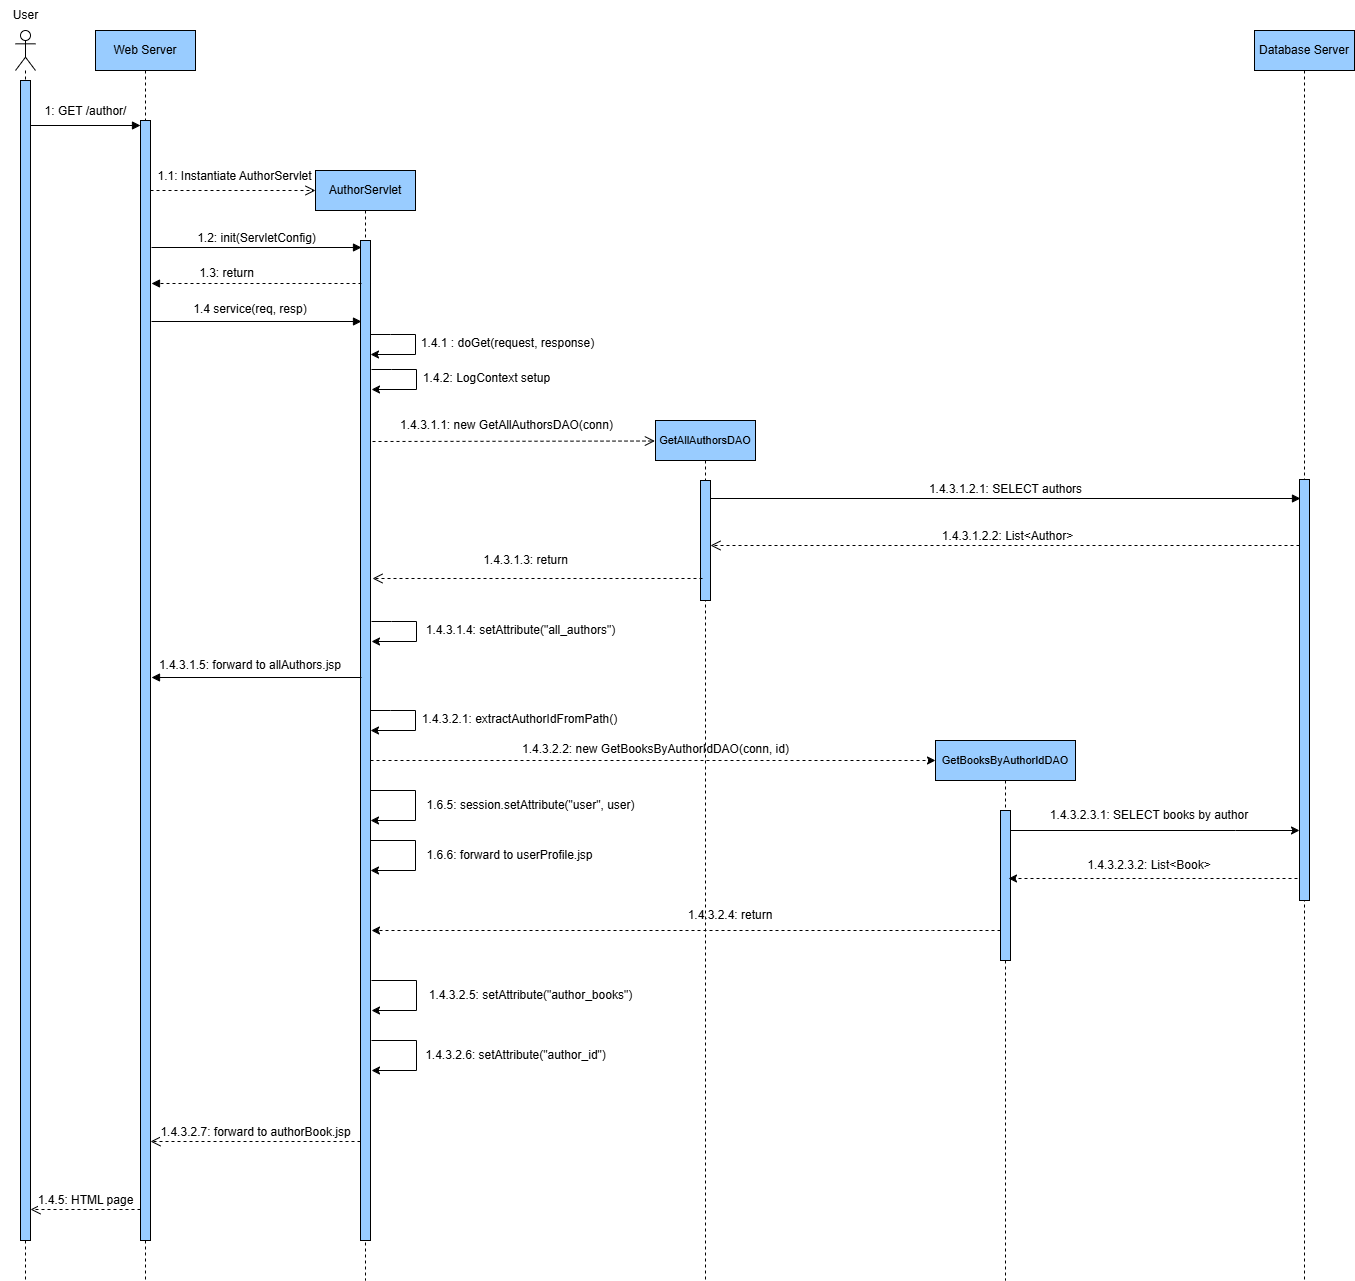

The diagram above was exported from draw.io. Its source (the exported page's mxGraphModel, read from the mxfile embedded in the PNG):
<mxGraphModel dx="2610" dy="1338" grid="1" gridSize="10" guides="1" tooltips="1" connect="1" arrows="1" fold="1" page="1" pageScale="1" pageWidth="827" pageHeight="1169" math="0" shadow="0">
  <root>
    <mxCell id="0" />
    <mxCell id="1" parent="0" />
    <mxCell id="h3RUuIdYPn_j47GGEOmO-3" value="" style="shape=umlLifeline;perimeter=lifelinePerimeter;whiteSpace=wrap;html=1;container=1;dropTarget=0;collapsible=0;recursiveResize=0;outlineConnect=0;portConstraint=eastwest;newEdgeStyle={&quot;curved&quot;:0,&quot;rounded&quot;:0};participant=umlActor;" parent="1" vertex="1">
      <mxGeometry x="145" y="180" width="20" height="1250" as="geometry" />
    </mxCell>
    <mxCell id="h3RUuIdYPn_j47GGEOmO-56" value="" style="html=1;points=[[0,0,0,0,5],[0,1,0,0,-5],[1,0,0,0,5],[1,1,0,0,-5]];perimeter=orthogonalPerimeter;outlineConnect=0;targetShapes=umlLifeline;portConstraint=eastwest;newEdgeStyle={&quot;curved&quot;:0,&quot;rounded&quot;:0};fillColor=#99CCFF;" parent="h3RUuIdYPn_j47GGEOmO-3" vertex="1">
      <mxGeometry x="5" y="50" width="10" height="1160" as="geometry" />
    </mxCell>
    <mxCell id="h3RUuIdYPn_j47GGEOmO-4" value="User" style="text;html=1;align=center;verticalAlign=middle;resizable=0;points=[];autosize=1;strokeColor=none;fillColor=none;" parent="1" vertex="1">
      <mxGeometry x="130" y="150" width="50" height="30" as="geometry" />
    </mxCell>
    <mxCell id="h3RUuIdYPn_j47GGEOmO-5" value="Web Server" style="shape=umlLifeline;perimeter=lifelinePerimeter;whiteSpace=wrap;html=1;container=1;dropTarget=0;collapsible=0;recursiveResize=0;outlineConnect=0;portConstraint=eastwest;newEdgeStyle={&quot;curved&quot;:0,&quot;rounded&quot;:0};fillColor=#99CCFF;" parent="1" vertex="1">
      <mxGeometry x="225" y="180" width="100" height="1250" as="geometry" />
    </mxCell>
    <mxCell id="h3RUuIdYPn_j47GGEOmO-14" value="" style="html=1;points=[[0,0,0,0,5],[0,1,0,0,-5],[1,0,0,0,5],[1,1,0,0,-5]];perimeter=orthogonalPerimeter;outlineConnect=0;targetShapes=umlLifeline;portConstraint=eastwest;newEdgeStyle={&quot;curved&quot;:0,&quot;rounded&quot;:0};fillColor=#99CCFF;" parent="h3RUuIdYPn_j47GGEOmO-5" vertex="1">
      <mxGeometry x="45" y="90" width="10" height="1120" as="geometry" />
    </mxCell>
    <mxCell id="h3RUuIdYPn_j47GGEOmO-8" value="AuthorServlet" style="shape=umlLifeline;perimeter=lifelinePerimeter;whiteSpace=wrap;html=1;container=1;dropTarget=0;collapsible=0;recursiveResize=0;outlineConnect=0;portConstraint=eastwest;newEdgeStyle={&quot;curved&quot;:0,&quot;rounded&quot;:0};fillColor=#99CCFF;" parent="1" vertex="1">
      <mxGeometry x="445" y="320" width="100" height="1110" as="geometry" />
    </mxCell>
    <mxCell id="h3RUuIdYPn_j47GGEOmO-29" value="" style="html=1;points=[[0,0,0,0,5],[0,1,0,0,-5],[1,0,0,0,5],[1,1,0,0,-5]];perimeter=orthogonalPerimeter;outlineConnect=0;targetShapes=umlLifeline;portConstraint=eastwest;newEdgeStyle={&quot;curved&quot;:0,&quot;rounded&quot;:0};fillColor=#99CCFF;" parent="h3RUuIdYPn_j47GGEOmO-8" vertex="1">
      <mxGeometry x="45" y="70" width="10" height="1000" as="geometry" />
    </mxCell>
    <mxCell id="h3RUuIdYPn_j47GGEOmO-10" value="&lt;font style=&quot;font-size: 11px;&quot;&gt;GetAllAuthorsDAO&lt;/font&gt;" style="shape=umlLifeline;perimeter=lifelinePerimeter;whiteSpace=wrap;html=1;container=1;dropTarget=0;collapsible=0;recursiveResize=0;outlineConnect=0;portConstraint=eastwest;newEdgeStyle={&quot;curved&quot;:0,&quot;rounded&quot;:0};fillColor=#99CCFF;" parent="1" vertex="1">
      <mxGeometry x="785" y="570" width="100" height="860" as="geometry" />
    </mxCell>
    <mxCell id="h3RUuIdYPn_j47GGEOmO-43" value="" style="html=1;points=[[0,0,0,0,5],[0,1,0,0,-5],[1,0,0,0,5],[1,1,0,0,-5]];perimeter=orthogonalPerimeter;outlineConnect=0;targetShapes=umlLifeline;portConstraint=eastwest;newEdgeStyle={&quot;curved&quot;:0,&quot;rounded&quot;:0};fillColor=#99CCFF;" parent="h3RUuIdYPn_j47GGEOmO-10" vertex="1">
      <mxGeometry x="45" y="60" width="10" height="120" as="geometry" />
    </mxCell>
    <mxCell id="h3RUuIdYPn_j47GGEOmO-15" value="&lt;font style=&quot;font-size: 12px;&quot;&gt;1: GET /author/&lt;/font&gt;" style="html=1;verticalAlign=bottom;endArrow=block;curved=0;rounded=0;entryX=0;entryY=0;entryDx=0;entryDy=5;" parent="1" source="h3RUuIdYPn_j47GGEOmO-56" target="h3RUuIdYPn_j47GGEOmO-14" edge="1">
      <mxGeometry y="5" relative="1" as="geometry">
        <mxPoint x="165" y="275" as="sourcePoint" />
        <mxPoint as="offset" />
      </mxGeometry>
    </mxCell>
    <mxCell id="h3RUuIdYPn_j47GGEOmO-17" value="&lt;p style=&quot;text-align: start; white-space: normal;&quot; data-pm-slice=&quot;0 0 []&quot;&gt;&lt;br&gt;&lt;/p&gt;" style="html=1;verticalAlign=bottom;endArrow=open;dashed=1;endSize=8;curved=0;rounded=0;" parent="1" edge="1">
      <mxGeometry x="-0.0341" relative="1" as="geometry">
        <mxPoint x="280" y="340" as="sourcePoint" />
        <mxPoint x="445" y="340" as="targetPoint" />
        <mxPoint as="offset" />
      </mxGeometry>
    </mxCell>
    <mxCell id="h3RUuIdYPn_j47GGEOmO-21" value="&lt;font style=&quot;font-size: 12px;&quot;&gt;1.1: Instantiate AuthorServlet&lt;/font&gt;" style="edgeLabel;html=1;align=center;verticalAlign=middle;resizable=0;points=[];" parent="h3RUuIdYPn_j47GGEOmO-17" vertex="1" connectable="0">
      <mxGeometry x="0.0157" y="1" relative="1" as="geometry">
        <mxPoint x="-2" y="-14" as="offset" />
      </mxGeometry>
    </mxCell>
    <mxCell id="h3RUuIdYPn_j47GGEOmO-30" value="&lt;font style=&quot;font-size: 12px;&quot;&gt;1.2: init(ServletConfig)&lt;/font&gt;" style="html=1;verticalAlign=bottom;endArrow=block;curved=0;rounded=0;entryX=0;entryY=0;entryDx=0;entryDy=5;" parent="1" edge="1">
      <mxGeometry relative="1" as="geometry">
        <mxPoint x="281" y="397.0000000000025" as="sourcePoint" />
        <mxPoint x="491" y="397.0000000000025" as="targetPoint" />
      </mxGeometry>
    </mxCell>
    <mxCell id="h3RUuIdYPn_j47GGEOmO-31" value="&lt;font style=&quot;font-size: 12px;&quot;&gt;1.4.3.2.7: forward to authorBook.jsp&lt;/font&gt;" style="html=1;verticalAlign=bottom;endArrow=open;dashed=1;endSize=8;curved=0;rounded=0;exitX=0;exitY=1;exitDx=0;exitDy=-5;" parent="1" edge="1">
      <mxGeometry relative="1" as="geometry">
        <mxPoint x="280" y="1290.999999999996" as="targetPoint" />
        <mxPoint x="490" y="1290.999999999996" as="sourcePoint" />
      </mxGeometry>
    </mxCell>
    <mxCell id="h3RUuIdYPn_j47GGEOmO-35" value="" style="edgeStyle=none;orthogonalLoop=1;jettySize=auto;html=1;rounded=0;" parent="1" edge="1">
      <mxGeometry width="100" relative="1" as="geometry">
        <mxPoint x="500" y="484" as="sourcePoint" />
        <mxPoint x="500" y="504" as="targetPoint" />
        <Array as="points">
          <mxPoint x="520" y="484" />
          <mxPoint x="545" y="484" />
          <mxPoint x="545" y="504" />
        </Array>
      </mxGeometry>
    </mxCell>
    <mxCell id="h3RUuIdYPn_j47GGEOmO-36" value="&lt;font&gt;1.4.1 : doGet(request, response)&lt;/font&gt;" style="text;html=1;align=center;verticalAlign=middle;resizable=0;points=[];autosize=1;strokeColor=none;fillColor=none;flipH=0;flipV=0;" parent="1" vertex="1">
      <mxGeometry x="537" y="478" width="200" height="30" as="geometry" />
    </mxCell>
    <mxCell id="h3RUuIdYPn_j47GGEOmO-40" value="&lt;font&gt;1.4.3.1.1: new GetAllAuthorsDAO(conn)&lt;/font&gt;" style="text;html=1;align=center;verticalAlign=middle;resizable=0;points=[];autosize=1;strokeColor=none;fillColor=none;" parent="1" vertex="1">
      <mxGeometry x="516" y="560" width="240" height="30" as="geometry" />
    </mxCell>
    <mxCell id="h3RUuIdYPn_j47GGEOmO-42" value="" style="html=1;verticalAlign=bottom;endArrow=open;dashed=1;endSize=8;curved=0;rounded=0;entryX=0.024;entryY=0.038;entryDx=0;entryDy=0;entryPerimeter=0;" parent="1" edge="1">
      <mxGeometry relative="1" as="geometry">
        <mxPoint x="502" y="591" as="sourcePoint" />
        <mxPoint x="784.4000000000001" y="590.52" as="targetPoint" />
        <Array as="points" />
      </mxGeometry>
    </mxCell>
    <mxCell id="h3RUuIdYPn_j47GGEOmO-48" value="Database Server" style="shape=umlLifeline;perimeter=lifelinePerimeter;whiteSpace=wrap;html=1;container=1;dropTarget=0;collapsible=0;recursiveResize=0;outlineConnect=0;portConstraint=eastwest;newEdgeStyle={&quot;curved&quot;:0,&quot;rounded&quot;:0};fillColor=#99CCFF;" parent="1" vertex="1">
      <mxGeometry x="1384" y="180" width="100" height="1250" as="geometry" />
    </mxCell>
    <mxCell id="h3RUuIdYPn_j47GGEOmO-49" value="" style="html=1;points=[[0,0,0,0,5],[0,1,0,0,-5],[1,0,0,0,5],[1,1,0,0,-5]];perimeter=orthogonalPerimeter;outlineConnect=0;targetShapes=umlLifeline;portConstraint=eastwest;newEdgeStyle={&quot;curved&quot;:0,&quot;rounded&quot;:0};fillColor=#99CCFF;" parent="h3RUuIdYPn_j47GGEOmO-48" vertex="1">
      <mxGeometry x="45" y="449" width="10" height="421" as="geometry" />
    </mxCell>
    <mxCell id="h3RUuIdYPn_j47GGEOmO-50" value="&lt;font style=&quot;font-size: 12px;&quot;&gt;1.4.3.1.2.1: SELECT authors&lt;/font&gt;" style="html=1;verticalAlign=bottom;endArrow=block;curved=0;rounded=0;entryX=0;entryY=0;entryDx=0;entryDy=5;" parent="1" edge="1">
      <mxGeometry relative="1" as="geometry">
        <mxPoint x="840" y="648" as="sourcePoint" />
        <mxPoint x="1430" y="648" as="targetPoint" />
      </mxGeometry>
    </mxCell>
    <mxCell id="h3RUuIdYPn_j47GGEOmO-51" value="&lt;font style=&quot;font-size: 12px;&quot;&gt;1.4.3.1.2.2: List&amp;lt;Author&amp;gt;&lt;/font&gt;" style="html=1;verticalAlign=bottom;endArrow=open;dashed=1;endSize=8;curved=0;rounded=0;exitX=0;exitY=1;exitDx=0;exitDy=-5;" parent="1" edge="1">
      <mxGeometry x="-0.0046" relative="1" as="geometry">
        <mxPoint x="840" y="694.9999999999995" as="targetPoint" />
        <mxPoint as="offset" />
        <mxPoint x="1429" y="694.9999999999995" as="sourcePoint" />
      </mxGeometry>
    </mxCell>
    <mxCell id="h3RUuIdYPn_j47GGEOmO-45" value="&lt;font style=&quot;font-size: 12px;&quot;&gt;1.4.3.1.3: return&lt;/font&gt;" style="html=1;verticalAlign=bottom;endArrow=open;dashed=1;endSize=8;curved=0;rounded=0;exitX=0;exitY=1;exitDx=0;exitDy=-5;" parent="1" edge="1">
      <mxGeometry x="0.0727" y="-9" relative="1" as="geometry">
        <mxPoint x="502" y="727.9999999999998" as="targetPoint" />
        <mxPoint x="832" y="727.9999999999998" as="sourcePoint" />
        <mxPoint as="offset" />
      </mxGeometry>
    </mxCell>
    <mxCell id="h3RUuIdYPn_j47GGEOmO-52" value="" style="edgeStyle=none;orthogonalLoop=1;jettySize=auto;html=1;rounded=0;" parent="1" edge="1">
      <mxGeometry width="100" relative="1" as="geometry">
        <mxPoint x="500" y="940" as="sourcePoint" />
        <mxPoint x="500" y="970" as="targetPoint" />
        <Array as="points">
          <mxPoint x="545" y="940" />
          <mxPoint x="545" y="970" />
        </Array>
      </mxGeometry>
    </mxCell>
    <mxCell id="h3RUuIdYPn_j47GGEOmO-53" value="&lt;font&gt;1.6.5: session.setAttribute(&quot;user&quot;, user)&lt;/font&gt;" style="text;html=1;align=center;verticalAlign=middle;resizable=0;points=[];autosize=1;strokeColor=none;fillColor=none;" parent="1" vertex="1">
      <mxGeometry x="545" y="940" width="230" height="30" as="geometry" />
    </mxCell>
    <mxCell id="h3RUuIdYPn_j47GGEOmO-54" value="" style="edgeStyle=none;orthogonalLoop=1;jettySize=auto;html=1;rounded=0;" parent="1" edge="1">
      <mxGeometry width="100" relative="1" as="geometry">
        <mxPoint x="500" y="990" as="sourcePoint" />
        <mxPoint x="500" y="1020" as="targetPoint" />
        <Array as="points">
          <mxPoint x="545" y="990" />
          <mxPoint x="545" y="1020" />
        </Array>
      </mxGeometry>
    </mxCell>
    <mxCell id="h3RUuIdYPn_j47GGEOmO-55" value="&lt;font&gt;1.6.6: forward to userProfile.jsp&lt;/font&gt;" style="text;html=1;align=center;verticalAlign=middle;resizable=0;points=[];autosize=1;strokeColor=none;fillColor=none;" parent="1" vertex="1">
      <mxGeometry x="544" y="990" width="190" height="30" as="geometry" />
    </mxCell>
    <mxCell id="h3RUuIdYPn_j47GGEOmO-16" value="&lt;font style=&quot;font-size: 12px;&quot;&gt;1.4.5: HTML page&lt;/font&gt;" style="html=1;verticalAlign=bottom;endArrow=open;dashed=1;endSize=8;curved=0;rounded=0;exitX=0;exitY=1;exitDx=0;exitDy=-5;" parent="1" edge="1">
      <mxGeometry relative="1" as="geometry">
        <mxPoint x="160" y="1358.9999999999886" as="targetPoint" />
        <mxPoint x="270" y="1358.9999999999886" as="sourcePoint" />
      </mxGeometry>
    </mxCell>
    <mxCell id="pPlbeCrIEDnJAaVMipEM-1" value="&lt;span style=&quot;font-size: 12px; background-color: light-dark(rgb(255, 255, 255), rgb(34, 34, 34));&quot;&gt;1.3: return&lt;/span&gt;" style="html=1;verticalAlign=bottom;endArrow=block;curved=0;rounded=0;entryX=0;entryY=0;entryDx=0;entryDy=5;dashed=1;" parent="1" edge="1">
      <mxGeometry x="0.2952" y="-1" relative="1" as="geometry">
        <mxPoint x="491" y="433.0000000000025" as="sourcePoint" />
        <mxPoint x="281" y="433.0000000000025" as="targetPoint" />
        <mxPoint as="offset" />
      </mxGeometry>
    </mxCell>
    <mxCell id="pPlbeCrIEDnJAaVMipEM-2" value="" style="html=1;verticalAlign=bottom;endArrow=block;curved=0;rounded=0;entryX=0;entryY=0;entryDx=0;entryDy=5;" parent="1" edge="1">
      <mxGeometry relative="1" as="geometry">
        <mxPoint x="281" y="471.0000000000025" as="sourcePoint" />
        <mxPoint x="491" y="471.0000000000025" as="targetPoint" />
      </mxGeometry>
    </mxCell>
    <mxCell id="NIxVgkGb50xcHP1zsd9s-2" value="&lt;span style=&quot;text-align: left;&quot;&gt;1.4 service(req, resp)&lt;/span&gt;" style="text;html=1;align=center;verticalAlign=middle;whiteSpace=wrap;rounded=0;" vertex="1" parent="1">
      <mxGeometry x="315" y="444" width="130" height="30" as="geometry" />
    </mxCell>
    <mxCell id="NIxVgkGb50xcHP1zsd9s-5" value="&lt;font&gt;1.4.2: LogContext setup&lt;/font&gt;" style="text;html=1;align=center;verticalAlign=middle;resizable=0;points=[];autosize=1;strokeColor=none;fillColor=none;flipH=0;flipV=0;" vertex="1" parent="1">
      <mxGeometry x="541" y="513" width="150" height="30" as="geometry" />
    </mxCell>
    <mxCell id="NIxVgkGb50xcHP1zsd9s-6" value="" style="edgeStyle=none;orthogonalLoop=1;jettySize=auto;html=1;rounded=0;" edge="1" parent="1">
      <mxGeometry width="100" relative="1" as="geometry">
        <mxPoint x="501" y="519" as="sourcePoint" />
        <mxPoint x="501" y="539" as="targetPoint" />
        <Array as="points">
          <mxPoint x="521" y="519" />
          <mxPoint x="546" y="519" />
          <mxPoint x="546" y="539" />
        </Array>
      </mxGeometry>
    </mxCell>
    <mxCell id="NIxVgkGb50xcHP1zsd9s-7" value="&lt;font style=&quot;font-size: 11px;&quot;&gt;GetBooksByAuthorIdDAO&lt;/font&gt;" style="shape=umlLifeline;perimeter=lifelinePerimeter;whiteSpace=wrap;html=1;container=1;dropTarget=0;collapsible=0;recursiveResize=0;outlineConnect=0;portConstraint=eastwest;newEdgeStyle={&quot;curved&quot;:0,&quot;rounded&quot;:0};fillColor=#99CCFF;" vertex="1" parent="1">
      <mxGeometry x="1065" y="890" width="140" height="540" as="geometry" />
    </mxCell>
    <mxCell id="NIxVgkGb50xcHP1zsd9s-8" value="" style="html=1;points=[[0,0,0,0,5],[0,1,0,0,-5],[1,0,0,0,5],[1,1,0,0,-5]];perimeter=orthogonalPerimeter;outlineConnect=0;targetShapes=umlLifeline;portConstraint=eastwest;newEdgeStyle={&quot;curved&quot;:0,&quot;rounded&quot;:0};fillColor=#99CCFF;" vertex="1" parent="NIxVgkGb50xcHP1zsd9s-7">
      <mxGeometry x="65" y="70" width="10" height="150" as="geometry" />
    </mxCell>
    <mxCell id="NIxVgkGb50xcHP1zsd9s-9" value="" style="edgeStyle=none;orthogonalLoop=1;jettySize=auto;html=1;rounded=0;" edge="1" parent="1">
      <mxGeometry width="100" relative="1" as="geometry">
        <mxPoint x="501" y="771" as="sourcePoint" />
        <mxPoint x="501" y="791" as="targetPoint" />
        <Array as="points">
          <mxPoint x="521" y="771" />
          <mxPoint x="546" y="771" />
          <mxPoint x="546" y="791" />
        </Array>
      </mxGeometry>
    </mxCell>
    <mxCell id="NIxVgkGb50xcHP1zsd9s-10" value="&lt;font&gt;1.4.3.1.4: setAttribute(&quot;all_authors&quot;)&lt;/font&gt;" style="text;html=1;align=center;verticalAlign=middle;resizable=0;points=[];autosize=1;strokeColor=none;fillColor=none;flipH=0;flipV=0;" vertex="1" parent="1">
      <mxGeometry x="545" y="765" width="210" height="30" as="geometry" />
    </mxCell>
    <mxCell id="NIxVgkGb50xcHP1zsd9s-11" value="" style="html=1;verticalAlign=bottom;endArrow=block;curved=0;rounded=0;entryX=0;entryY=0;entryDx=0;entryDy=5;" edge="1" parent="1">
      <mxGeometry relative="1" as="geometry">
        <mxPoint x="491" y="827.0000000000025" as="sourcePoint" />
        <mxPoint x="281" y="827.0000000000025" as="targetPoint" />
      </mxGeometry>
    </mxCell>
    <mxCell id="NIxVgkGb50xcHP1zsd9s-12" value="&lt;div style=&quot;text-align: left;&quot;&gt;&lt;span style=&quot;background-color: transparent;&quot;&gt;1.4.3.1.5: forward to allAuthors.jsp&lt;/span&gt;&lt;/div&gt;" style="text;html=1;align=center;verticalAlign=middle;whiteSpace=wrap;rounded=0;" vertex="1" parent="1">
      <mxGeometry x="285" y="800" width="190" height="30" as="geometry" />
    </mxCell>
    <mxCell id="NIxVgkGb50xcHP1zsd9s-13" value="" style="edgeStyle=none;orthogonalLoop=1;jettySize=auto;html=1;rounded=0;" edge="1" parent="1">
      <mxGeometry width="100" relative="1" as="geometry">
        <mxPoint x="500" y="860" as="sourcePoint" />
        <mxPoint x="500" y="880" as="targetPoint" />
        <Array as="points">
          <mxPoint x="520" y="860" />
          <mxPoint x="545" y="860" />
          <mxPoint x="545" y="880" />
        </Array>
      </mxGeometry>
    </mxCell>
    <mxCell id="NIxVgkGb50xcHP1zsd9s-14" value="&lt;font&gt;1.4.3.2.1: extractAuthorIdFromPath()&lt;/font&gt;" style="text;html=1;align=center;verticalAlign=middle;resizable=0;points=[];autosize=1;strokeColor=none;fillColor=none;flipH=0;flipV=0;" vertex="1" parent="1">
      <mxGeometry x="539" y="854" width="220" height="30" as="geometry" />
    </mxCell>
    <mxCell id="NIxVgkGb50xcHP1zsd9s-15" value="" style="endArrow=classic;html=1;rounded=0;dashed=1;" edge="1" parent="1" source="h3RUuIdYPn_j47GGEOmO-29">
      <mxGeometry width="50" height="50" relative="1" as="geometry">
        <mxPoint x="504.590909090909" y="910" as="sourcePoint" />
        <mxPoint x="1065" y="910" as="targetPoint" />
      </mxGeometry>
    </mxCell>
    <mxCell id="NIxVgkGb50xcHP1zsd9s-16" value="&lt;font&gt;1.4.3.2.2: new GetBooksByAuthorIdDAO(conn, id)&lt;/font&gt;" style="text;html=1;align=center;verticalAlign=middle;resizable=0;points=[];autosize=1;strokeColor=none;fillColor=none;flipH=0;flipV=0;" vertex="1" parent="1">
      <mxGeometry x="640" y="884" width="290" height="30" as="geometry" />
    </mxCell>
    <mxCell id="NIxVgkGb50xcHP1zsd9s-17" value="" style="endArrow=classic;html=1;rounded=0;" edge="1" parent="1">
      <mxGeometry width="50" height="50" relative="1" as="geometry">
        <mxPoint x="1140" y="980" as="sourcePoint" />
        <mxPoint x="1429" y="980" as="targetPoint" />
        <Array as="points">
          <mxPoint x="1365" y="980" />
        </Array>
      </mxGeometry>
    </mxCell>
    <mxCell id="NIxVgkGb50xcHP1zsd9s-19" value="" style="endArrow=classic;html=1;rounded=0;dashed=1;" edge="1" parent="1">
      <mxGeometry width="50" height="50" relative="1" as="geometry">
        <mxPoint x="1427" y="1028" as="sourcePoint" />
        <mxPoint x="1138" y="1028" as="targetPoint" />
        <Array as="points">
          <mxPoint x="1363" y="1028" />
        </Array>
      </mxGeometry>
    </mxCell>
    <mxCell id="NIxVgkGb50xcHP1zsd9s-21" value="1.4.3.2.3.1: SELECT books by author" style="text;html=1;align=center;verticalAlign=middle;whiteSpace=wrap;rounded=0;" vertex="1" parent="1">
      <mxGeometry x="1174" y="950" width="210" height="30" as="geometry" />
    </mxCell>
    <mxCell id="NIxVgkGb50xcHP1zsd9s-22" value="1.4.3.2.3.2: List&amp;lt;Book&amp;gt;" style="text;html=1;align=center;verticalAlign=middle;whiteSpace=wrap;rounded=0;" vertex="1" parent="1">
      <mxGeometry x="1174" y="1000" width="210" height="30" as="geometry" />
    </mxCell>
    <mxCell id="NIxVgkGb50xcHP1zsd9s-23" value="" style="endArrow=classic;html=1;rounded=0;dashed=1;" edge="1" parent="1" source="NIxVgkGb50xcHP1zsd9s-8">
      <mxGeometry width="50" height="50" relative="1" as="geometry">
        <mxPoint x="1126" y="1080" as="sourcePoint" />
        <mxPoint x="501" y="1080" as="targetPoint" />
        <Array as="points">
          <mxPoint x="1062" y="1080" />
        </Array>
      </mxGeometry>
    </mxCell>
    <mxCell id="NIxVgkGb50xcHP1zsd9s-24" value="1.4.3.2.4: return" style="text;html=1;align=center;verticalAlign=middle;whiteSpace=wrap;rounded=0;" vertex="1" parent="1">
      <mxGeometry x="805" y="1050" width="110" height="30" as="geometry" />
    </mxCell>
    <mxCell id="NIxVgkGb50xcHP1zsd9s-25" value="&lt;font&gt;1.4.3.2.5: setAttribute(&quot;author_books&quot;)&lt;/font&gt;" style="text;html=1;align=center;verticalAlign=middle;resizable=0;points=[];autosize=1;strokeColor=none;fillColor=none;" vertex="1" parent="1">
      <mxGeometry x="545" y="1130" width="230" height="30" as="geometry" />
    </mxCell>
    <mxCell id="NIxVgkGb50xcHP1zsd9s-26" value="" style="edgeStyle=none;orthogonalLoop=1;jettySize=auto;html=1;rounded=0;" edge="1" parent="1">
      <mxGeometry width="100" relative="1" as="geometry">
        <mxPoint x="501" y="1130" as="sourcePoint" />
        <mxPoint x="501" y="1160" as="targetPoint" />
        <Array as="points">
          <mxPoint x="546" y="1130" />
          <mxPoint x="546" y="1160" />
        </Array>
      </mxGeometry>
    </mxCell>
    <mxCell id="NIxVgkGb50xcHP1zsd9s-27" value="&lt;font&gt;1.4.3.2.6: setAttribute(&quot;author_id&quot;)&lt;/font&gt;" style="text;html=1;align=center;verticalAlign=middle;resizable=0;points=[];autosize=1;strokeColor=none;fillColor=none;" vertex="1" parent="1">
      <mxGeometry x="545" y="1190" width="200" height="30" as="geometry" />
    </mxCell>
    <mxCell id="NIxVgkGb50xcHP1zsd9s-28" value="" style="edgeStyle=none;orthogonalLoop=1;jettySize=auto;html=1;rounded=0;" edge="1" parent="1">
      <mxGeometry width="100" relative="1" as="geometry">
        <mxPoint x="501" y="1190" as="sourcePoint" />
        <mxPoint x="501" y="1220" as="targetPoint" />
        <Array as="points">
          <mxPoint x="546" y="1190" />
          <mxPoint x="546" y="1220" />
        </Array>
      </mxGeometry>
    </mxCell>
  </root>
</mxGraphModel>